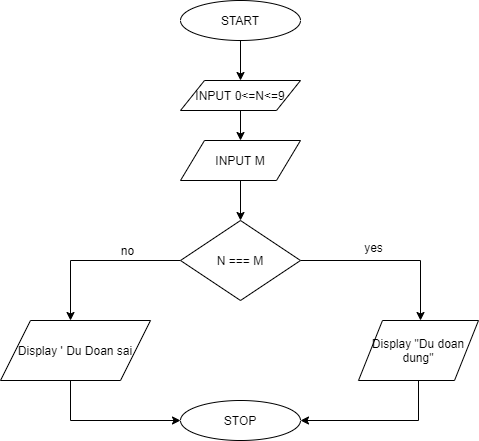

The diagram above was exported from draw.io. Its source (the exported page's mxGraphModel, read from the mxfile embedded in the PNG):
<mxGraphModel dx="868" dy="482" grid="1" gridSize="10" guides="1" tooltips="1" connect="1" arrows="1" fold="1" page="1" pageScale="1" pageWidth="827" pageHeight="1169" math="0" shadow="0">
  <root>
    <mxCell id="WIyWlLk6GJQsqaUBKTNV-0" />
    <mxCell id="WIyWlLk6GJQsqaUBKTNV-1" parent="WIyWlLk6GJQsqaUBKTNV-0" />
    <mxCell id="t__QAGsR66CJhFayJhIK-5" value="" style="edgeStyle=orthogonalEdgeStyle;rounded=0;orthogonalLoop=1;jettySize=auto;html=1;" edge="1" parent="WIyWlLk6GJQsqaUBKTNV-1" source="t__QAGsR66CJhFayJhIK-3">
      <mxGeometry relative="1" as="geometry">
        <mxPoint x="250" y="150" as="targetPoint" />
      </mxGeometry>
    </mxCell>
    <mxCell id="t__QAGsR66CJhFayJhIK-3" value="START" style="ellipse;whiteSpace=wrap;html=1;" vertex="1" parent="WIyWlLk6GJQsqaUBKTNV-1">
      <mxGeometry x="190" y="70" width="120" height="40" as="geometry" />
    </mxCell>
    <mxCell id="t__QAGsR66CJhFayJhIK-9" value="" style="edgeStyle=orthogonalEdgeStyle;rounded=0;orthogonalLoop=1;jettySize=auto;html=1;entryX=0.5;entryY=0;entryDx=0;entryDy=0;" edge="1" parent="WIyWlLk6GJQsqaUBKTNV-1" source="t__QAGsR66CJhFayJhIK-7" target="t__QAGsR66CJhFayJhIK-17">
      <mxGeometry relative="1" as="geometry">
        <mxPoint x="250" y="200" as="targetPoint" />
      </mxGeometry>
    </mxCell>
    <mxCell id="t__QAGsR66CJhFayJhIK-7" value="INPUT 0&amp;lt;=N&amp;lt;=9" style="shape=parallelogram;perimeter=parallelogramPerimeter;whiteSpace=wrap;html=1;" vertex="1" parent="WIyWlLk6GJQsqaUBKTNV-1">
      <mxGeometry x="190" y="150" width="120" height="30" as="geometry" />
    </mxCell>
    <mxCell id="t__QAGsR66CJhFayJhIK-28" style="edgeStyle=orthogonalEdgeStyle;rounded=0;orthogonalLoop=1;jettySize=auto;html=1;entryX=0.5;entryY=0;entryDx=0;entryDy=0;" edge="1" parent="WIyWlLk6GJQsqaUBKTNV-1" source="t__QAGsR66CJhFayJhIK-17" target="t__QAGsR66CJhFayJhIK-27">
      <mxGeometry relative="1" as="geometry" />
    </mxCell>
    <mxCell id="t__QAGsR66CJhFayJhIK-17" value="INPUT M" style="shape=parallelogram;perimeter=parallelogramPerimeter;whiteSpace=wrap;html=1;" vertex="1" parent="WIyWlLk6GJQsqaUBKTNV-1">
      <mxGeometry x="190" y="210" width="120" height="40" as="geometry" />
    </mxCell>
    <mxCell id="t__QAGsR66CJhFayJhIK-29" style="edgeStyle=orthogonalEdgeStyle;rounded=0;orthogonalLoop=1;jettySize=auto;html=1;" edge="1" parent="WIyWlLk6GJQsqaUBKTNV-1" source="t__QAGsR66CJhFayJhIK-27">
      <mxGeometry relative="1" as="geometry">
        <mxPoint x="430" y="390" as="targetPoint" />
      </mxGeometry>
    </mxCell>
    <mxCell id="t__QAGsR66CJhFayJhIK-30" style="edgeStyle=orthogonalEdgeStyle;rounded=0;orthogonalLoop=1;jettySize=auto;html=1;" edge="1" parent="WIyWlLk6GJQsqaUBKTNV-1" source="t__QAGsR66CJhFayJhIK-27">
      <mxGeometry relative="1" as="geometry">
        <mxPoint x="80" y="390" as="targetPoint" />
      </mxGeometry>
    </mxCell>
    <mxCell id="t__QAGsR66CJhFayJhIK-27" value="N === M" style="rhombus;whiteSpace=wrap;html=1;" vertex="1" parent="WIyWlLk6GJQsqaUBKTNV-1">
      <mxGeometry x="190" y="290" width="120" height="80" as="geometry" />
    </mxCell>
    <mxCell id="t__QAGsR66CJhFayJhIK-31" value="yes" style="text;html=1;align=center;verticalAlign=middle;resizable=0;points=[];autosize=1;" vertex="1" parent="WIyWlLk6GJQsqaUBKTNV-1">
      <mxGeometry x="368" y="307" width="30" height="20" as="geometry" />
    </mxCell>
    <mxCell id="t__QAGsR66CJhFayJhIK-32" value="no" style="text;html=1;align=center;verticalAlign=middle;resizable=0;points=[];autosize=1;" vertex="1" parent="WIyWlLk6GJQsqaUBKTNV-1">
      <mxGeometry x="122" y="310" width="30" height="20" as="geometry" />
    </mxCell>
    <mxCell id="t__QAGsR66CJhFayJhIK-37" style="edgeStyle=orthogonalEdgeStyle;rounded=0;orthogonalLoop=1;jettySize=auto;html=1;entryX=1;entryY=0.5;entryDx=0;entryDy=0;" edge="1" parent="WIyWlLk6GJQsqaUBKTNV-1" source="t__QAGsR66CJhFayJhIK-33" target="t__QAGsR66CJhFayJhIK-38">
      <mxGeometry relative="1" as="geometry">
        <mxPoint x="320" y="490" as="targetPoint" />
        <Array as="points">
          <mxPoint x="428" y="490" />
        </Array>
      </mxGeometry>
    </mxCell>
    <mxCell id="t__QAGsR66CJhFayJhIK-33" value="Display &quot;Du doan dung&quot;" style="shape=parallelogram;perimeter=parallelogramPerimeter;whiteSpace=wrap;html=1;" vertex="1" parent="WIyWlLk6GJQsqaUBKTNV-1">
      <mxGeometry x="368" y="390" width="120" height="60" as="geometry" />
    </mxCell>
    <mxCell id="t__QAGsR66CJhFayJhIK-36" value="" style="edgeStyle=orthogonalEdgeStyle;rounded=0;orthogonalLoop=1;jettySize=auto;html=1;entryX=0;entryY=0.5;entryDx=0;entryDy=0;" edge="1" parent="WIyWlLk6GJQsqaUBKTNV-1" source="t__QAGsR66CJhFayJhIK-34" target="t__QAGsR66CJhFayJhIK-38">
      <mxGeometry relative="1" as="geometry">
        <mxPoint x="85" y="490" as="targetPoint" />
        <Array as="points">
          <mxPoint x="80" y="490" />
        </Array>
      </mxGeometry>
    </mxCell>
    <mxCell id="t__QAGsR66CJhFayJhIK-34" value="Display ' Du Doan sai" style="shape=parallelogram;perimeter=parallelogramPerimeter;whiteSpace=wrap;html=1;" vertex="1" parent="WIyWlLk6GJQsqaUBKTNV-1">
      <mxGeometry x="10" y="390" width="150" height="60" as="geometry" />
    </mxCell>
    <mxCell id="t__QAGsR66CJhFayJhIK-38" value="STOP" style="ellipse;whiteSpace=wrap;html=1;" vertex="1" parent="WIyWlLk6GJQsqaUBKTNV-1">
      <mxGeometry x="190" y="470" width="120" height="40" as="geometry" />
    </mxCell>
  </root>
</mxGraphModel>